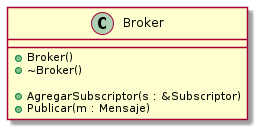

The diagram above was rendered by PlantUML. Its source (embedded in the PNG):
@startuml

class Broker {

        + Broker() 
        + ~Broker()

        + AgregarSubscriptor(s : &Subscriptor)
        + Publicar(m : Mensaje)
}

@enduml